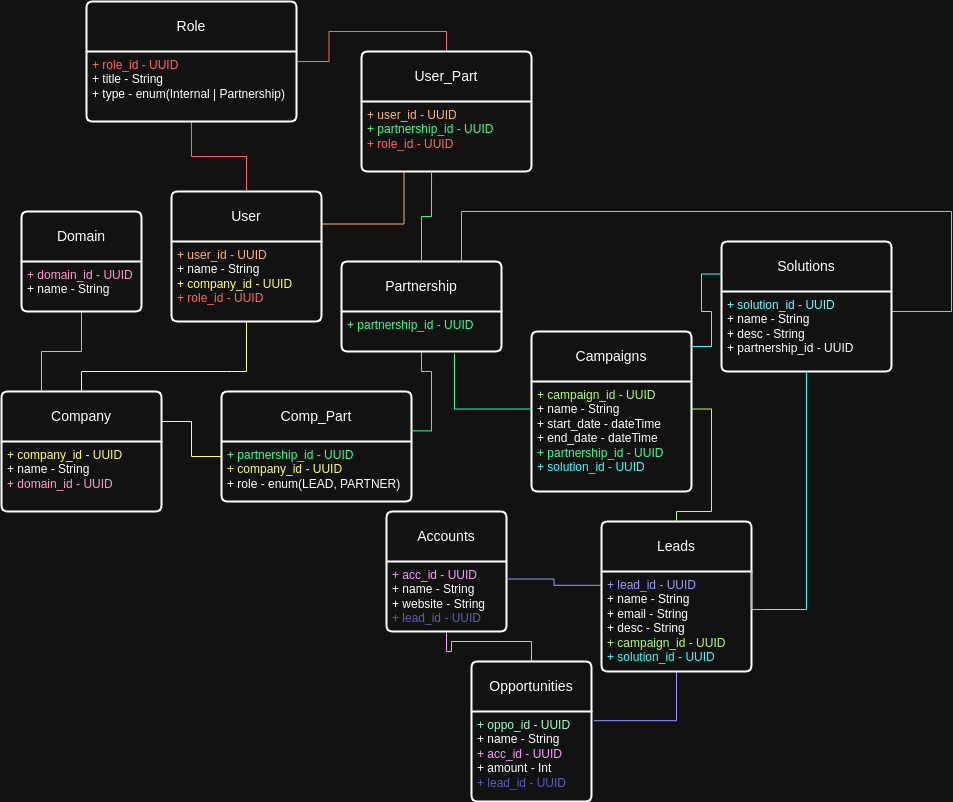

The diagram above was exported from draw.io. Its source (the exported page's mxGraphModel, read from the mxfile embedded in the PNG):
<mxGraphModel dx="2261" dy="1989" grid="1" gridSize="10" guides="1" tooltips="1" connect="1" arrows="1" fold="1" page="1" pageScale="1" pageWidth="827" pageHeight="1169" math="0" shadow="0">
  <root>
    <mxCell id="0" />
    <mxCell id="1" parent="0" />
    <mxCell id="QeVNepA39ldp_jjkjvf4-50" value="Company" style="swimlane;childLayout=stackLayout;horizontal=1;startSize=50;horizontalStack=0;rounded=1;fontSize=14;fontStyle=0;strokeWidth=2;resizeParent=0;resizeLast=1;shadow=0;dashed=0;align=center;arcSize=4;whiteSpace=wrap;html=1;" parent="1" vertex="1">
      <mxGeometry x="-520" y="130" width="160" height="120" as="geometry" />
    </mxCell>
    <mxCell id="QeVNepA39ldp_jjkjvf4-51" value="&lt;font style=&quot;color: light-dark(rgb(0, 0, 0), rgb(255, 255, 102));&quot;&gt;+ company_id - UUID&lt;/font&gt;&lt;br&gt;+ name - String&lt;br&gt;&lt;span&gt;&lt;font style=&quot;color: light-dark(rgb(255, 102, 102), rgb(255, 153, 204));&quot;&gt;+ domain_id - UUID&lt;/font&gt;&lt;/span&gt;" style="align=left;strokeColor=none;fillColor=none;spacingLeft=4;fontSize=12;verticalAlign=top;resizable=0;rotatable=0;part=1;html=1;" parent="QeVNepA39ldp_jjkjvf4-50" vertex="1">
      <mxGeometry y="50" width="160" height="70" as="geometry" />
    </mxCell>
    <mxCell id="QeVNepA39ldp_jjkjvf4-61" style="edgeStyle=orthogonalEdgeStyle;rounded=0;orthogonalLoop=1;jettySize=auto;html=1;strokeColor=light-dark(#000000,#FF6666);curved=0;endArrow=none;endFill=0;entryX=0.5;entryY=1;entryDx=0;entryDy=0;" parent="1" source="QeVNepA39ldp_jjkjvf4-53" target="QeVNepA39ldp_jjkjvf4-59" edge="1">
      <mxGeometry relative="1" as="geometry">
        <mxPoint x="-510" y="65" as="targetPoint" />
      </mxGeometry>
    </mxCell>
    <mxCell id="QeVNepA39ldp_jjkjvf4-93" style="edgeStyle=orthogonalEdgeStyle;rounded=0;orthogonalLoop=1;jettySize=auto;html=1;exitX=1;exitY=0.25;exitDx=0;exitDy=0;entryX=0.25;entryY=1;entryDx=0;entryDy=0;endArrow=none;endFill=0;strokeColor=light-dark(#000000,#FFB366);" parent="1" source="QeVNepA39ldp_jjkjvf4-53" target="QeVNepA39ldp_jjkjvf4-91" edge="1">
      <mxGeometry relative="1" as="geometry" />
    </mxCell>
    <mxCell id="QeVNepA39ldp_jjkjvf4-53" value="User" style="swimlane;childLayout=stackLayout;horizontal=1;startSize=50;horizontalStack=0;rounded=1;fontSize=14;fontStyle=0;strokeWidth=2;resizeParent=0;resizeLast=1;shadow=0;dashed=0;align=center;arcSize=4;whiteSpace=wrap;html=1;" parent="1" vertex="1">
      <mxGeometry x="-350" y="-70" width="150" height="130" as="geometry" />
    </mxCell>
    <mxCell id="QeVNepA39ldp_jjkjvf4-54" value="&lt;font style=&quot;color: light-dark(rgb(0, 0, 0), rgb(255, 179, 102));&quot;&gt;+ user_id - UUID&lt;/font&gt;&lt;br&gt;+ name - String&lt;br&gt;&lt;div&gt;&lt;font style=&quot;color: light-dark(rgb(0, 0, 0), rgb(255, 255, 102));&quot;&gt;+ company_id - UUID&lt;/font&gt;&lt;br&gt;&lt;div&gt;&lt;font style=&quot;color: light-dark(rgb(0, 0, 0), rgb(255, 102, 102));&quot;&gt;+ role_id - UUID&lt;/font&gt;&lt;/div&gt;&lt;/div&gt;" style="align=left;strokeColor=none;fillColor=none;spacingLeft=4;fontSize=12;verticalAlign=top;resizable=0;rotatable=0;part=1;html=1;" parent="QeVNepA39ldp_jjkjvf4-53" vertex="1">
      <mxGeometry y="50" width="150" height="80" as="geometry" />
    </mxCell>
    <mxCell id="QeVNepA39ldp_jjkjvf4-114" style="edgeStyle=orthogonalEdgeStyle;rounded=0;orthogonalLoop=1;jettySize=auto;html=1;exitX=0.75;exitY=0;exitDx=0;exitDy=0;endArrow=none;endFill=0;strokeColor=light-dark(#000000,#33FF99);" parent="1" target="QeVNepA39ldp_jjkjvf4-75" edge="1">
      <mxGeometry relative="1" as="geometry">
        <Array as="points">
          <mxPoint x="-60" y="-50" />
          <mxPoint x="430" y="-50" />
          <mxPoint x="430" y="50" />
        </Array>
        <mxPoint x="-60" y="20" as="sourcePoint" />
        <mxPoint x="400" y="50" as="targetPoint" />
      </mxGeometry>
    </mxCell>
    <mxCell id="QeVNepA39ldp_jjkjvf4-55" value="Partnership" style="swimlane;childLayout=stackLayout;horizontal=1;startSize=50;horizontalStack=0;rounded=1;fontSize=14;fontStyle=0;strokeWidth=2;resizeParent=0;resizeLast=1;shadow=0;dashed=0;align=center;arcSize=4;whiteSpace=wrap;html=1;" parent="1" vertex="1">
      <mxGeometry x="-180" width="160" height="90" as="geometry" />
    </mxCell>
    <mxCell id="QeVNepA39ldp_jjkjvf4-56" value="&lt;font style=&quot;color: light-dark(rgb(0, 0, 0), rgb(51, 255, 153));&quot;&gt;+ partnership_id - UUID&lt;/font&gt;&lt;div&gt;&lt;br&gt;&lt;/div&gt;" style="align=left;strokeColor=none;fillColor=none;spacingLeft=4;fontSize=12;verticalAlign=top;resizable=0;rotatable=0;part=1;html=1;" parent="QeVNepA39ldp_jjkjvf4-55" vertex="1">
      <mxGeometry y="50" width="160" height="40" as="geometry" />
    </mxCell>
    <mxCell id="QeVNepA39ldp_jjkjvf4-94" style="edgeStyle=orthogonalEdgeStyle;rounded=0;orthogonalLoop=1;jettySize=auto;html=1;exitX=1;exitY=0.5;exitDx=0;exitDy=0;entryX=0.5;entryY=0;entryDx=0;entryDy=0;endArrow=none;endFill=0;strokeColor=light-dark(#000000,#FF6666);" parent="1" source="QeVNepA39ldp_jjkjvf4-58" target="QeVNepA39ldp_jjkjvf4-90" edge="1">
      <mxGeometry relative="1" as="geometry" />
    </mxCell>
    <mxCell id="QeVNepA39ldp_jjkjvf4-58" value="Role" style="swimlane;childLayout=stackLayout;horizontal=1;startSize=50;horizontalStack=0;rounded=1;fontSize=14;fontStyle=0;strokeWidth=2;resizeParent=0;resizeLast=1;shadow=0;dashed=0;align=center;arcSize=4;whiteSpace=wrap;html=1;" parent="1" vertex="1">
      <mxGeometry x="-435" y="-260" width="210" height="120" as="geometry" />
    </mxCell>
    <mxCell id="QeVNepA39ldp_jjkjvf4-59" value="&lt;font style=&quot;color: light-dark(rgb(0, 0, 0), rgb(255, 102, 102));&quot;&gt;+ role_id - UUID&lt;/font&gt;&lt;br&gt;+ title - String&lt;div&gt;+ type - enum(Internal | Partnership)&lt;/div&gt;" style="align=left;strokeColor=none;fillColor=none;spacingLeft=4;fontSize=12;verticalAlign=top;resizable=0;rotatable=0;part=1;html=1;" parent="QeVNepA39ldp_jjkjvf4-58" vertex="1">
      <mxGeometry y="50" width="210" height="70" as="geometry" />
    </mxCell>
    <mxCell id="QeVNepA39ldp_jjkjvf4-64" value="Domain" style="swimlane;childLayout=stackLayout;horizontal=1;startSize=50;horizontalStack=0;rounded=1;fontSize=14;fontStyle=0;strokeWidth=2;resizeParent=0;resizeLast=1;shadow=0;dashed=0;align=center;arcSize=4;whiteSpace=wrap;html=1;" parent="1" vertex="1">
      <mxGeometry x="-500" y="-50" width="120" height="100" as="geometry" />
    </mxCell>
    <mxCell id="QeVNepA39ldp_jjkjvf4-65" value="&lt;font style=&quot;color: light-dark(rgb(0, 0, 0), rgb(255, 153, 204));&quot;&gt;+ domain_id - UUID&lt;/font&gt;&lt;br&gt;+ name - String" style="align=left;strokeColor=none;fillColor=none;spacingLeft=4;fontSize=12;verticalAlign=top;resizable=0;rotatable=0;part=1;html=1;" parent="QeVNepA39ldp_jjkjvf4-64" vertex="1">
      <mxGeometry y="50" width="120" height="50" as="geometry" />
    </mxCell>
    <mxCell id="QeVNepA39ldp_jjkjvf4-112" style="edgeStyle=orthogonalEdgeStyle;rounded=0;orthogonalLoop=1;jettySize=auto;html=1;exitX=0.5;exitY=0;exitDx=0;exitDy=0;entryX=0.5;entryY=1;entryDx=0;entryDy=0;endArrow=none;endFill=0;strokeColor=light-dark(#000000,#FF99FF);" parent="1" source="QeVNepA39ldp_jjkjvf4-66" target="QeVNepA39ldp_jjkjvf4-69" edge="1">
      <mxGeometry relative="1" as="geometry" />
    </mxCell>
    <mxCell id="QeVNepA39ldp_jjkjvf4-66" value="Opportunities" style="swimlane;childLayout=stackLayout;horizontal=1;startSize=50;horizontalStack=0;rounded=1;fontSize=14;fontStyle=0;strokeWidth=2;resizeParent=0;resizeLast=1;shadow=0;dashed=0;align=center;arcSize=4;whiteSpace=wrap;html=1;" parent="1" vertex="1">
      <mxGeometry x="-50" y="400" width="120" height="140" as="geometry" />
    </mxCell>
    <mxCell id="QeVNepA39ldp_jjkjvf4-67" value="&lt;font style=&quot;color: light-dark(rgb(0, 0, 0), rgb(153, 255, 204));&quot;&gt;+ oppo_id - UUID&lt;/font&gt;&lt;br&gt;+ name - String&lt;div&gt;&lt;font style=&quot;color: light-dark(rgb(0, 0, 0), rgb(255, 153, 255));&quot;&gt;+ acc_id - UUID&lt;/font&gt;&lt;/div&gt;&lt;div&gt;+ amount - Int&lt;/div&gt;&lt;div&gt;&lt;span style=&quot;color: rgb(153, 153, 255);&quot;&gt;+ lead_id - UUID&lt;/span&gt;&lt;/div&gt;" style="align=left;strokeColor=none;fillColor=none;spacingLeft=4;fontSize=12;verticalAlign=top;resizable=0;rotatable=0;part=1;html=1;" parent="QeVNepA39ldp_jjkjvf4-66" vertex="1">
      <mxGeometry y="50" width="120" height="90" as="geometry" />
    </mxCell>
    <mxCell id="QeVNepA39ldp_jjkjvf4-68" value="Accounts" style="swimlane;childLayout=stackLayout;horizontal=1;startSize=50;horizontalStack=0;rounded=1;fontSize=14;fontStyle=0;strokeWidth=2;resizeParent=0;resizeLast=1;shadow=0;dashed=0;align=center;arcSize=4;whiteSpace=wrap;html=1;" parent="1" vertex="1">
      <mxGeometry x="-135" y="250" width="120" height="120" as="geometry" />
    </mxCell>
    <mxCell id="QeVNepA39ldp_jjkjvf4-69" value="&lt;font style=&quot;color: light-dark(rgb(0, 0, 0), rgb(255, 153, 255));&quot;&gt;+ acc_id - UUID&lt;/font&gt;&lt;br&gt;+ name - String&lt;div&gt;+ website - String&lt;/div&gt;&lt;div&gt;&lt;span style=&quot;color: rgb(153, 153, 255);&quot;&gt;+ lead_id - UUID&lt;/span&gt;&lt;/div&gt;" style="align=left;strokeColor=none;fillColor=none;spacingLeft=4;fontSize=12;verticalAlign=top;resizable=0;rotatable=0;part=1;html=1;" parent="QeVNepA39ldp_jjkjvf4-68" vertex="1">
      <mxGeometry y="50" width="120" height="70" as="geometry" />
    </mxCell>
    <mxCell id="QeVNepA39ldp_jjkjvf4-82" style="edgeStyle=orthogonalEdgeStyle;rounded=0;orthogonalLoop=1;jettySize=auto;html=1;exitX=-0.008;exitY=0.138;exitDx=0;exitDy=0;entryX=1;entryY=0.25;entryDx=0;entryDy=0;exitPerimeter=0;endArrow=none;endFill=0;strokeColor=light-dark(#000000,#9999FF);" parent="1" source="QeVNepA39ldp_jjkjvf4-71" target="QeVNepA39ldp_jjkjvf4-69" edge="1">
      <mxGeometry relative="1" as="geometry">
        <mxPoint x="22" y="295" as="targetPoint" />
      </mxGeometry>
    </mxCell>
    <mxCell id="QeVNepA39ldp_jjkjvf4-70" value="Leads" style="swimlane;childLayout=stackLayout;horizontal=1;startSize=50;horizontalStack=0;rounded=1;fontSize=14;fontStyle=0;strokeWidth=2;resizeParent=0;resizeLast=1;shadow=0;dashed=0;align=center;arcSize=4;whiteSpace=wrap;html=1;" parent="1" vertex="1">
      <mxGeometry x="80" y="260" width="150" height="150" as="geometry" />
    </mxCell>
    <mxCell id="QeVNepA39ldp_jjkjvf4-71" value="&lt;div&gt;&lt;font style=&quot;color: light-dark(rgb(0, 0, 0), rgb(153, 153, 255));&quot;&gt;+ lead_id - UUID&lt;/font&gt;&lt;/div&gt;+ name - String&lt;div&gt;+ email - String&lt;/div&gt;&lt;div&gt;+ desc - String&lt;/div&gt;&lt;div&gt;&lt;font style=&quot;color: light-dark(rgb(0, 0, 0), rgb(179, 255, 102));&quot;&gt;+ campaign_id - UUID&lt;/font&gt;&lt;/div&gt;&lt;div&gt;&lt;font style=&quot;&quot;&gt;&lt;span&gt;&lt;font style=&quot;color: light-dark(rgb(102, 255, 255), rgb(51, 255, 255));&quot;&gt;+ solution_id - UUID&lt;/font&gt;&lt;/span&gt;&lt;br&gt;&lt;/font&gt;&lt;div&gt;&lt;span style=&quot;color: rgba(0, 0, 0, 0); font-family: monospace; font-size: 0px;&quot;&gt;%3CmxGraphModel%3E%3Croot%3E%3CmxCell%20id%3D%220%22%2F%3E%3CmxCell%20id%3D%221%22%20parent%3D%220%22%2F%3E%3CmxCell%20id%3D%222%22%20value%3D%22Leads%22%20style%3D%22swimlane%3BchildLayout%3DstackLayout%3Bhorizontal%3D1%3BstartSize%3D50%3BhorizontalStack%3D0%3Brounded%3D1%3BfontSize%3D14%3BfontStyle%3D0%3BstrokeWidth%3D2%3BresizeParent%3D0%3BresizeLast%3D1%3Bshadow%3D0%3Bdashed%3D0%3Balign%3Dcenter%3BarcSize%3D4%3BwhiteSpace%3Dwrap%3Bhtml%3D1%3B%22%20vertex%3D%221%22%20parent%3D%221%22%3E%3CmxGeometry%20x%3D%22-500%22%20y%3D%22510%22%20width%3D%22120%22%20height%3D%22100%22%20as%3D%22geometry%22%2F%3E%3C%2FmxCell%3E%3CmxCell%20id%3D%223%22%20value%3D%22%26lt%3Bfont%20style%3D%26quot%3Bcolor%3A%20light-dark(rgb(0%2C%200%2C%200)%2C%20rgb(255%2C%20102%2C%20102))%3B%26quot%3B%26gt%3B%2B%20domain_id%20-%20UUID%26lt%3B%2Ffont%26gt%3B%26lt%3Bbr%26gt%3B%2B%20name%20-%20String%22%20style%3D%22align%3Dleft%3BstrokeColor%3Dnone%3BfillColor%3Dnone%3BspacingLeft%3D4%3BfontSize%3D12%3BverticalAlign%3Dtop%3Bresizable%3D0%3Brotatable%3D0%3Bpart%3D1%3Bhtml%3D1%3B%22%20vertex%3D%221%22%20parent%3D%222%22%3E%3CmxGeometry%20y%3D%2250%22%20width%3D%22120%22%20height%3D%2250%22%20as%3D%22geometry%22%2F%3E%3C%2FmxCell%3E%3C%2Froot%3E%3C%2FmxGraphModel%3E&lt;/span&gt;&lt;/div&gt;&lt;/div&gt;" style="align=left;strokeColor=none;fillColor=none;spacingLeft=4;fontSize=12;verticalAlign=top;resizable=0;rotatable=0;part=1;html=1;" parent="QeVNepA39ldp_jjkjvf4-70" vertex="1">
      <mxGeometry y="50" width="150" height="100" as="geometry" />
    </mxCell>
    <mxCell id="QeVNepA39ldp_jjkjvf4-72" value="Campaigns" style="swimlane;childLayout=stackLayout;horizontal=1;startSize=50;horizontalStack=0;rounded=1;fontSize=14;fontStyle=0;strokeWidth=2;resizeParent=0;resizeLast=1;shadow=0;dashed=0;align=center;arcSize=4;whiteSpace=wrap;html=1;" parent="1" vertex="1">
      <mxGeometry x="10" y="70" width="160" height="160" as="geometry" />
    </mxCell>
    <mxCell id="QeVNepA39ldp_jjkjvf4-73" value="&lt;div&gt;&lt;font style=&quot;color: light-dark(rgb(0, 0, 0), rgb(179, 255, 102));&quot;&gt;+ campaign_id - UUID&lt;/font&gt;&lt;/div&gt;+ name - String&lt;div&gt;+ start_date - dateTime&lt;/div&gt;&lt;div&gt;+ end_date - dateTime&lt;/div&gt;&lt;div&gt;&lt;font style=&quot;color: light-dark(rgb(0, 0, 0), rgb(51, 255, 153));&quot;&gt;+ partnership_id - UUID&lt;/font&gt;&lt;/div&gt;&lt;div&gt;&lt;font style=&quot;color: light-dark(rgb(102, 255, 255), rgb(51, 255, 255));&quot;&gt;&lt;span&gt;+ solution_id - UUID&lt;/span&gt;&lt;/font&gt;&lt;/div&gt;" style="align=left;strokeColor=none;fillColor=none;spacingLeft=4;fontSize=12;verticalAlign=top;resizable=0;rotatable=0;part=1;html=1;" parent="QeVNepA39ldp_jjkjvf4-72" vertex="1">
      <mxGeometry y="50" width="160" height="110" as="geometry" />
    </mxCell>
    <mxCell id="QeVNepA39ldp_jjkjvf4-74" value="Solutions" style="swimlane;childLayout=stackLayout;horizontal=1;startSize=50;horizontalStack=0;rounded=1;fontSize=14;fontStyle=0;strokeWidth=2;resizeParent=0;resizeLast=1;shadow=0;dashed=0;align=center;arcSize=4;whiteSpace=wrap;html=1;" parent="1" vertex="1">
      <mxGeometry x="200" y="-20" width="170" height="130" as="geometry" />
    </mxCell>
    <mxCell id="QeVNepA39ldp_jjkjvf4-75" value="&lt;div&gt;&lt;font style=&quot;color: light-dark(rgb(0, 0, 0), rgb(102, 255, 255));&quot;&gt;+ solution_id - UUID&lt;/font&gt;&lt;/div&gt;&lt;font style=&quot;color: light-dark(rgb(0, 0, 0), rgb(255, 255, 255));&quot;&gt;+ name - String&lt;/font&gt;&lt;div&gt;&lt;font style=&quot;color: light-dark(rgb(0, 0, 0), rgb(255, 255, 255));&quot;&gt;+ desc - String&lt;/font&gt;&lt;/div&gt;&lt;div&gt;&lt;font style=&quot;color: light-dark(rgb(0, 0, 0), rgb(255, 255, 255));&quot;&gt;+ partnership_id - UUID&lt;/font&gt;&lt;/div&gt;" style="align=left;strokeColor=none;fillColor=none;spacingLeft=4;fontSize=12;verticalAlign=top;resizable=0;rotatable=0;part=1;html=1;" parent="QeVNepA39ldp_jjkjvf4-74" vertex="1">
      <mxGeometry y="50" width="170" height="80" as="geometry" />
    </mxCell>
    <mxCell id="QeVNepA39ldp_jjkjvf4-76" style="edgeStyle=orthogonalEdgeStyle;rounded=0;orthogonalLoop=1;jettySize=auto;html=1;exitX=0.5;exitY=1;exitDx=0;exitDy=0;entryX=0.5;entryY=0;entryDx=0;entryDy=0;endArrow=none;endFill=0;strokeColor=light-dark(#000000,#FFFF66);" parent="1" source="QeVNepA39ldp_jjkjvf4-54" target="QeVNepA39ldp_jjkjvf4-50" edge="1">
      <mxGeometry relative="1" as="geometry">
        <Array as="points">
          <mxPoint x="-295" y="110" />
          <mxPoint x="-490" y="110" />
        </Array>
      </mxGeometry>
    </mxCell>
    <mxCell id="QeVNepA39ldp_jjkjvf4-111" style="edgeStyle=orthogonalEdgeStyle;rounded=0;orthogonalLoop=1;jettySize=auto;html=1;exitX=1.022;exitY=0.102;exitDx=0;exitDy=0;entryX=0.5;entryY=1;entryDx=0;entryDy=0;endArrow=none;endFill=0;strokeColor=light-dark(#000000,#9999FF);exitPerimeter=0;" parent="1" source="QeVNepA39ldp_jjkjvf4-67" target="QeVNepA39ldp_jjkjvf4-71" edge="1">
      <mxGeometry relative="1" as="geometry">
        <mxPoint x="140" y="475" as="sourcePoint" />
      </mxGeometry>
    </mxCell>
    <mxCell id="QeVNepA39ldp_jjkjvf4-85" value="Comp_Part" style="swimlane;childLayout=stackLayout;horizontal=1;startSize=50;horizontalStack=0;rounded=1;fontSize=14;fontStyle=0;strokeWidth=2;resizeParent=0;resizeLast=1;shadow=0;dashed=0;align=center;arcSize=4;whiteSpace=wrap;html=1;" parent="1" vertex="1">
      <mxGeometry x="-300" y="130" width="190" height="110" as="geometry" />
    </mxCell>
    <mxCell id="QeVNepA39ldp_jjkjvf4-86" value="&lt;font style=&quot;color: light-dark(rgb(0, 0, 0), rgb(51, 255, 153));&quot;&gt;+ partnership_id - UUID&lt;/font&gt;&lt;div&gt;&lt;font style=&quot;color: light-dark(rgb(0, 0, 0), rgb(255, 255, 102));&quot;&gt;+ company_id - UUID&lt;/font&gt;&lt;/div&gt;&lt;div&gt;+ role - enum(LEAD, PARTNER)&lt;/div&gt;" style="align=left;strokeColor=none;fillColor=none;spacingLeft=4;fontSize=12;verticalAlign=top;resizable=0;rotatable=0;part=1;html=1;" parent="QeVNepA39ldp_jjkjvf4-85" vertex="1">
      <mxGeometry y="50" width="190" height="60" as="geometry" />
    </mxCell>
    <mxCell id="QeVNepA39ldp_jjkjvf4-87" style="edgeStyle=orthogonalEdgeStyle;rounded=0;orthogonalLoop=1;jettySize=auto;html=1;exitX=1;exitY=0;exitDx=0;exitDy=0;entryX=0;entryY=0.25;entryDx=0;entryDy=0;endArrow=none;endFill=0;strokeColor=light-dark(#000000,#FFFF66);" parent="1" source="QeVNepA39ldp_jjkjvf4-51" target="QeVNepA39ldp_jjkjvf4-86" edge="1">
      <mxGeometry relative="1" as="geometry" />
    </mxCell>
    <mxCell id="QeVNepA39ldp_jjkjvf4-88" style="edgeStyle=orthogonalEdgeStyle;rounded=0;orthogonalLoop=1;jettySize=auto;html=1;exitX=0.5;exitY=1;exitDx=0;exitDy=0;entryX=1;entryY=0.358;entryDx=0;entryDy=0;entryPerimeter=0;endArrow=none;endFill=0;strokeColor=light-dark(#000000,#33FF99);" parent="1" source="QeVNepA39ldp_jjkjvf4-56" target="QeVNepA39ldp_jjkjvf4-85" edge="1">
      <mxGeometry relative="1" as="geometry" />
    </mxCell>
    <mxCell id="QeVNepA39ldp_jjkjvf4-89" style="edgeStyle=orthogonalEdgeStyle;rounded=0;orthogonalLoop=1;jettySize=auto;html=1;exitX=0.5;exitY=1;exitDx=0;exitDy=0;entryX=0.25;entryY=0;entryDx=0;entryDy=0;endArrow=none;endFill=0;strokeColor=light-dark(#000000,#FF99CC);" parent="1" source="QeVNepA39ldp_jjkjvf4-65" target="QeVNepA39ldp_jjkjvf4-50" edge="1">
      <mxGeometry relative="1" as="geometry" />
    </mxCell>
    <mxCell id="QeVNepA39ldp_jjkjvf4-90" value="User_Part" style="swimlane;childLayout=stackLayout;horizontal=1;startSize=50;horizontalStack=0;rounded=1;fontSize=14;fontStyle=0;strokeWidth=2;resizeParent=0;resizeLast=1;shadow=0;dashed=0;align=center;arcSize=4;whiteSpace=wrap;html=1;" parent="1" vertex="1">
      <mxGeometry x="-160" y="-210" width="170" height="120" as="geometry" />
    </mxCell>
    <mxCell id="QeVNepA39ldp_jjkjvf4-91" value="&lt;font style=&quot;color: light-dark(rgb(0, 0, 0), rgb(255, 179, 102));&quot;&gt;+ user_id - UUID&lt;/font&gt;&lt;br&gt;&lt;font style=&quot;color: light-dark(rgb(0, 0, 0), rgb(51, 255, 153));&quot;&gt;+ partnership_id - UUID&lt;/font&gt;&lt;div&gt;&lt;font style=&quot;color: light-dark(rgb(0, 0, 0), rgb(255, 102, 102));&quot;&gt;+ role_id - UUID&lt;/font&gt;&lt;/div&gt;" style="align=left;strokeColor=none;fillColor=none;spacingLeft=4;fontSize=12;verticalAlign=top;resizable=0;rotatable=0;part=1;html=1;" parent="QeVNepA39ldp_jjkjvf4-90" vertex="1">
      <mxGeometry y="50" width="170" height="70" as="geometry" />
    </mxCell>
    <mxCell id="QeVNepA39ldp_jjkjvf4-92" style="edgeStyle=orthogonalEdgeStyle;rounded=0;orthogonalLoop=1;jettySize=auto;html=1;exitX=0.5;exitY=0;exitDx=0;exitDy=0;entryX=0.412;entryY=1;entryDx=0;entryDy=0;entryPerimeter=0;endArrow=none;endFill=0;strokeColor=light-dark(#000000,#33FF99);" parent="1" source="QeVNepA39ldp_jjkjvf4-55" target="QeVNepA39ldp_jjkjvf4-91" edge="1">
      <mxGeometry relative="1" as="geometry" />
    </mxCell>
    <mxCell id="QeVNepA39ldp_jjkjvf4-95" style="edgeStyle=orthogonalEdgeStyle;rounded=0;orthogonalLoop=1;jettySize=auto;html=1;exitX=0;exitY=0.25;exitDx=0;exitDy=0;entryX=0.706;entryY=1.05;entryDx=0;entryDy=0;entryPerimeter=0;endArrow=none;endFill=0;strokeColor=light-dark(#000000,#33FF99);" parent="1" source="QeVNepA39ldp_jjkjvf4-73" target="QeVNepA39ldp_jjkjvf4-56" edge="1">
      <mxGeometry relative="1" as="geometry" />
    </mxCell>
    <mxCell id="QeVNepA39ldp_jjkjvf4-98" style="edgeStyle=orthogonalEdgeStyle;rounded=0;orthogonalLoop=1;jettySize=auto;html=1;exitX=1;exitY=0.25;exitDx=0;exitDy=0;endArrow=none;endFill=0;strokeColor=light-dark(#000000,#B3FF66);" parent="1" source="QeVNepA39ldp_jjkjvf4-73" target="QeVNepA39ldp_jjkjvf4-70" edge="1">
      <mxGeometry relative="1" as="geometry" />
    </mxCell>
    <mxCell id="QeVNepA39ldp_jjkjvf4-109" style="edgeStyle=orthogonalEdgeStyle;rounded=0;orthogonalLoop=1;jettySize=auto;html=1;exitX=1;exitY=0.094;exitDx=0;exitDy=0;entryX=0;entryY=0.25;entryDx=0;entryDy=0;endArrow=none;endFill=0;strokeColor=light-dark(#000000,#33FFFF);exitPerimeter=0;" parent="1" source="QeVNepA39ldp_jjkjvf4-72" target="QeVNepA39ldp_jjkjvf4-74" edge="1">
      <mxGeometry relative="1" as="geometry">
        <mxPoint x="370" y="17.5" as="sourcePoint" />
      </mxGeometry>
    </mxCell>
    <mxCell id="QeVNepA39ldp_jjkjvf4-107" style="edgeStyle=orthogonalEdgeStyle;rounded=0;orthogonalLoop=1;jettySize=auto;html=1;exitX=1;exitY=0;exitDx=0;exitDy=0;entryX=0.5;entryY=1;entryDx=0;entryDy=0;endArrow=none;endFill=0;strokeColor=light-dark(#000000,#33FFFF);" parent="1" source="QeVNepA39ldp_jjkjvf4-71" target="QeVNepA39ldp_jjkjvf4-75" edge="1">
      <mxGeometry relative="1" as="geometry">
        <Array as="points">
          <mxPoint x="240" y="348" />
          <mxPoint x="315" y="348" />
        </Array>
        <mxPoint x="480" y="335" as="sourcePoint" />
      </mxGeometry>
    </mxCell>
  </root>
</mxGraphModel>